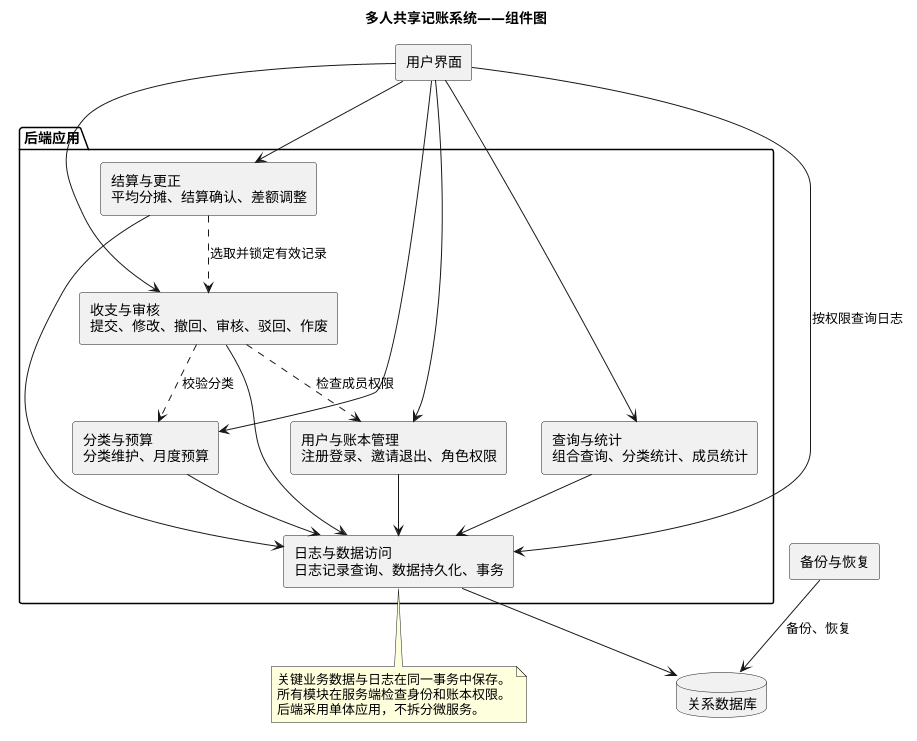

The diagram above was rendered by PlantUML. Its source (embedded in the PNG):
@startuml
title 多人共享记账系统——组件图
skinparam componentStyle rectangle
skinparam shadowing false
top to bottom direction

component "用户界面" as UI

package "后端应用" {
  component "用户与账本管理\n注册登录、邀请退出、角色权限" as Account
  component "收支与审核\n提交、修改、撤回、审核、驳回、作废" as Entry
  component "分类与预算\n分类维护、月度预算" as Budget
  component "查询与统计\n组合查询、分类统计、成员统计" as Query
  component "结算与更正\n平均分摊、结算确认、差额调整" as Settlement
  component "日志与数据访问\n日志记录查询、数据持久化、事务" as Data
}

database "关系数据库" as DB
component "备份与恢复" as Backup

UI --> Account
UI --> Entry
UI --> Budget
UI --> Query
UI --> Settlement
UI --> Data : 按权限查询日志

Entry ..> Account : 检查成员权限
Entry ..> Budget : 校验分类
Settlement ..> Entry : 选取并锁定有效记录

Account --> Data
Entry --> Data
Budget --> Data
Query --> Data
Settlement --> Data
Data --> DB
Backup --> DB : 备份、恢复

note bottom of Data
  关键业务数据与日志在同一事务中保存。
  所有模块在服务端检查身份和账本权限。
  后端采用单体应用，不拆分微服务。
end note
@enduml